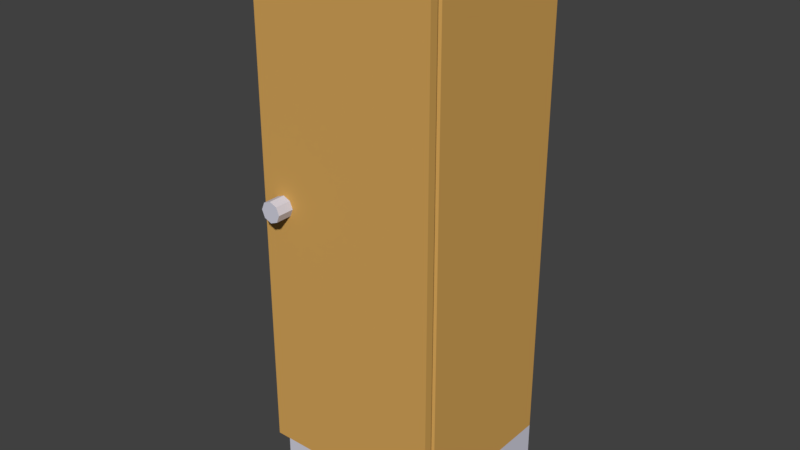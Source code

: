 # Source: SCHRANK_25.blend  (saved by Blender 2.79.0; exported with 4.5.12 LTS)
import bpy
from mathutils import Matrix  # noqa: F401  (used for matrix-valued properties, if any)

bpy.ops.wm.read_factory_settings(use_empty=True)
scene = bpy.context.scene
scene.name = 'Scene'

# ---- collections
col_collection_1 = bpy.data.collections.new('Collection 1'); scene.collection.children.link(col_collection_1)

# ---- materials (node trees are filled in below, after node groups)
mat_material_007 = bpy.data.materials.new('Material.007')
mat_material_007.alpha_threshold = 0.0
mat_material_007.use_transparent_shadow = False
mat_material_007.diffuse_color = (0.6738, 0.3795, 0.1015, 1.0)
mat_material_007.roughness = 0.5
mat_material_007.line_color = (0.0, 0.0, 0.0, 1.0)
mat_material_005 = bpy.data.materials.new('Material.005')
mat_material_005.alpha_threshold = 0.0
mat_material_005.use_transparent_shadow = False
mat_material_005.diffuse_color = (0.6517, 0.6513, 0.7516, 1.0)
mat_material_005.roughness = 0.5

# ---- material node trees

# ---- world
world_world = bpy.data.worlds.new('World'); scene.world = world_world
world_world.color = (0.05088, 0.05088, 0.05088)
world_world.use_sun_shadow = False
world_world.sun_shadow_jitter_overblur = 0.0
world_world.cycles.sampling_method = 'MANUAL'

# ---- meshes
me_cube_000 = bpy.data.meshes.new('Cube.000')
me_cube_000.from_pydata([(-0.7688, 0.3759, -83.58), (0.7471, 0.3759, -83.58), (-0.7688, -0.4568, -83.58), (0.7471, -0.4568, -83.58), (0.7471, 0.3759, -68.39), (0.7471, -0.4568, 97.99), (0.7471, 0.3759, 97.99), (0.7471, -0.4568, -68.39), (0.7726, 0.3697, -67.37), (0.7726, -0.4507, 96.97), (0.7726, -0.4507, -67.37), (0.7726, 0.3697, 96.97), (0.7974, 0.3759, 97.99), (0.7974, 0.3759, -68.39), (0.7974, -0.4568, 97.99), (0.7974, -0.4568, -68.39), (1.037, -0.3985, 15.68), (0.769, -0.3985, 15.68), (1.037, -0.3846, 13.27), (0.769, -0.3846, 13.27), (1.037, -0.3512, 12.28), (0.769, -0.3512, 12.28), (1.037, -0.3178, 13.27), (0.769, -0.3178, 13.27), (1.037, -0.304, 15.68), (0.769, -0.304, 15.68), (1.037, -0.3178, 18.09), (0.769, -0.3178, 18.09), (1.037, -0.3512, 19.08), (0.769, -0.3512, 19.08), (1.037, -0.3846, 18.09), (0.769, -0.3846, 18.09), (0.8752, -0.4568, -68.39), (0.8752, -0.4568, 97.99), (-0.7688, -0.4568, -68.39), (-0.7688, -0.4568, 97.99), (0.8752, 0.3759, -68.39), (0.8752, 0.3759, 97.99), (-0.7688, 0.3759, -68.39), (-0.7688, 0.3759, 97.99)], [], [(34, 38, 0, 2), (38, 39, 6, 4), (4, 7, 3, 1), (39, 35, 5, 6), (10, 9, 5, 7), (4, 6, 11, 8), (7, 4, 8, 10), (6, 5, 9, 11), (15, 14, 9, 10), (32, 33, 14, 15), (8, 11, 12, 13), (10, 8, 13, 15), (11, 9, 14, 12), (16, 17, 19, 18), (18, 19, 21, 20), (20, 21, 23, 22), (22, 23, 25, 24), (24, 25, 27, 26), (26, 27, 29, 28), (19, 17, 31, 29, 27, 25, 23, 21), (28, 29, 31, 30), (30, 31, 17, 16), (16, 18, 20, 22, 24, 26, 28, 30), (34, 35, 39, 38), (13, 12, 37, 36), (36, 37, 33, 32), (15, 13, 36, 32), (12, 14, 33, 37), (2, 0, 1, 3), (2, 3, 7, 34), (38, 4, 1, 0), (7, 5, 35, 34)])
me_cube_000.polygons.foreach_set('material_index', [1, 0, 1, 0, 0, 0, 0, 0, 0, 0, 0, 0, 0, 1, 1, 1, 1, 1, 1, 1, 1, 1, 1, 0, 0, 0, 0, 0, 1, 1, 1, 0])
me_cube_000.materials.append(mat_material_007)
me_cube_000.materials.append(mat_material_005)
me_cube_000.use_remesh_preserve_volume = False
me_cube_000.use_remesh_preserve_attributes = False
me_cube_000.use_mirror_vertex_groups = False
me_cube_000.update()

# ---- objects
ob_cube_001 = bpy.data.objects.new('Cube.001', me_cube_000)

# ---- transforms, parenting, visibility, modifiers, constraints
ob_cube_001.location = (-1.36, 0.0, 2.068)
ob_cube_001.rotation_euler = (0.0, -0.0, -1.571)
ob_cube_001.scale = (1.0, 2.15, 0.02984)
ob_cube_001.lock_rotations_4d = False
ob_cube_001.empty_display_type = 'ARROWS'
ob_cube_001.lineart.crease_threshold = 0.0

# ---- collection membership
col_collection_1.objects.link(ob_cube_001)

# ---- scene / render settings (as saved in the file)
scene.frame_start = 1; scene.frame_end = 250; scene.frame_set(1)
scene.render.engine = 'BLENDER_EEVEE_NEXT'
scene.render.resolution_percentage = 50
scene.render.dither_intensity = 0.0
scene.cycles.use_denoising = False
scene.cycles.samples = 128
scene.cycles.sampling_pattern = 'TABULATED_SOBOL'
scene.cycles.use_adaptive_sampling = False
scene.cycles.use_light_tree = False
scene.cycles.blur_glossy = 0.0
scene.cycles.sample_clamp_indirect = 0.0
scene.view_settings.view_transform = 'Standard'
bpy.context.view_layer.update()

# ---- added for rendering (the .blend has no active camera and no usable light): camera, sun
cam_auto = bpy.data.cameras.new('AutoCamera')
cam_auto.lens = 50.0
cam_auto.sensor_width = 36.0
cam_auto.clip_end = 1000.0
ob_auto_camera = bpy.data.objects.new('AutoCamera', cam_auto)
scene.collection.objects.link(ob_auto_camera)
ob_auto_camera.location = (4.09041, -6.77873, 6.71328)
ob_auto_camera.rotation_euler = (1.09748, -7.21219e-08, 0.694738)
scene.camera = ob_auto_camera
light_auto_sun = bpy.data.lights.new('AutoSun', 'SUN')
light_auto_sun.energy = 3.0
light_auto_sun.angle = 0.0523599
ob_auto_sun = bpy.data.objects.new('AutoSun', light_auto_sun)
scene.collection.objects.link(ob_auto_sun)
ob_auto_sun.rotation_euler = (0.872665, 0.174533, 0.523599)
bpy.context.view_layer.update()
